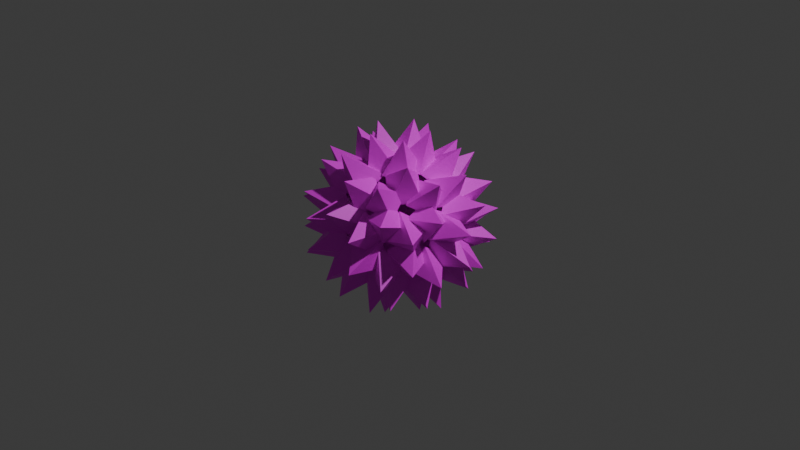 # Source: PI_Construtores_Bola_de_Espinho.blend  (saved by Blender 5.0.119; exported with 4.5.12 LTS)
import bpy
from mathutils import Matrix  # noqa: F401  (used for matrix-valued properties, if any)

bpy.ops.wm.read_factory_settings(use_empty=True)
scene = bpy.context.scene
scene.name = 'Scene'

# ---- collections
col_collection = bpy.data.collections.new('Collection'); scene.collection.children.link(col_collection)

# ---- images (referenced by path relative to the original .blend; pixels are not part of the script)
import os
ASSET_DIR = os.environ.get("B2B_ASSET_DIR", "")  # directory of the original .blend (textures are referenced by path, not embedded)
HERE = os.path.dirname(os.path.abspath(__file__))  # packed textures are extracted next to this script under _unpacked/

def load_image(name, relpath, width, height, colorspace="sRGB"):
    """Load a texture the original file referenced (path relative to the .blend, or extracted next to this script)."""
    p = next((c for c in (os.path.join(HERE, relpath), os.path.join(ASSET_DIR, relpath)) if relpath and os.path.exists(c)), "")
    if p:
        img = bpy.data.images.load(p, check_existing=True)
        img.name = name
    else:  # same state as the original file: an image datablock whose file is absent (Cycles renders it pink)
        img = bpy.data.images.new(name, width, height)
        img.source = "FILE"
        img.filepath = "//" + (relpath or name)
    img.colorspace_settings.name = colorspace
    return img
img_t_bola_001 = load_image('T_Bola.001', 'missing.png', 1024, 1024, 'sRGB')
img_t_bola_002 = load_image('T_Bola.002', 'missing.png', 1024, 1024, 'sRGB')

# ---- materials (node trees are filled in below, after node groups)
mat_material = bpy.data.materials.new('Material')
mat_material_001 = bpy.data.materials.new('Material.001')

# ---- material node trees
mat_material.use_nodes = True; mat_material.node_tree.nodes.clear()
_N = mat_material.node_tree.nodes; _L = mat_material.node_tree.links
n0 = _N.new('ShaderNodeBsdfPrincipled'); n0.name = 'Principled BSDF'; n0.location = (-200, 100)
n1 = _N.new('ShaderNodeOutputMaterial'); n1.name = 'Material Output'; n1.location = (200, 100)
n2 = _N.new('ShaderNodeTexImage'); n2.name = 'Image Texture'; n2.location = (-490, 80)
n2.image = img_t_bola_001
_L.new(n0.outputs[0], n1.inputs[0])
_L.new(n2.outputs[0], n0.inputs[0])
n1.is_active_output = True
mat_material_001.use_nodes = True; mat_material_001.node_tree.nodes.clear()
_N = mat_material_001.node_tree.nodes; _L = mat_material_001.node_tree.links
n0 = _N.new('ShaderNodeBsdfPrincipled'); n0.name = 'Principled BSDF'; n0.location = (-200, 100)
n1 = _N.new('ShaderNodeOutputMaterial'); n1.name = 'Material Output'; n1.location = (200, 100)
n2 = _N.new('ShaderNodeTexImage'); n2.name = 'Image Texture'; n2.location = (-490, 80)
n2.image = img_t_bola_002
_L.new(n0.outputs[0], n1.inputs[0])
_L.new(n2.outputs[0], n0.inputs[0])
n1.is_active_output = True

# ---- world
world_world = bpy.data.worlds.new('World'); scene.world = world_world
world_world.use_nodes = True; world_world.node_tree.nodes.clear()
_N = world_world.node_tree.nodes; _L = world_world.node_tree.links
n0 = _N.new('ShaderNodeOutputWorld'); n0.name = 'World Output'; n0.location = (200, 100)
n1 = _N.new('ShaderNodeBackground'); n1.name = 'Background'; n1.location = (-200, 100)
n1.inputs[0].default_value = (0.05088, 0.05088, 0.05088, 1.0)
_L.new(n1.outputs[0], n0.inputs[0])
n0.is_active_output = True
world_world.color = (0.05088, 0.05088, 0.05088)
world_world.sun_shadow_jitter_overblur = 0.0

# ---- cameras
cam_camera = bpy.data.cameras.new('Camera')
cam_camera.clip_end = 100.0
cam_camera.ortho_scale = 7.314

# ---- lights
light_light = bpy.data.lights.new('Light', 'POINT')
light_light.energy = 1000.0
light_light.shadow_soft_size = 0.1

# ---- meshes
me_cone = bpy.data.meshes.new('Cone')
me_cone.from_pydata([(-0.3179, 1.048, -0.997), (1.048, 0.3179, -0.9969), (0.3179, -1.048, -0.997), (-1.048, -0.3179, -0.9969), (0.0, 0.0, 1.0)], [], [(0, 4, 1), (1, 4, 2), (2, 4, 3), (3, 4, 0), (2, 3, 0, 1)])
_uv = me_cone.uv_layers.new(name='UVMap')
_uv.uv.foreach_set('vector', [0.1872, 0.4571, 0.25, 0.25, 0.4571, 0.3128, 0.4571, 0.3128, 0.25, 0.25, 0.3128, 0.0429, 0.3128, 0.0429, 0.25, 0.25, 0.0429, 0.1872, 0.0429, 0.1872, 0.25, 0.25, 0.1872, 0.4571, 0.8128, 0.0429, 0.5429, 0.1872, 0.6872, 0.4571, 0.9571, 0.3128])
me_cone.materials.append(mat_material)
me_cone.update()
me_icosphere = bpy.data.meshes.new('Icosphere')
me_icosphere.from_pydata([(0.0, 0.0, -1.0), (0.7236, -0.5257, -0.4472), (-0.2764, -0.8506, -0.4472), (-0.8944, 0.0, -0.4472), (-0.2764, 0.8506, -0.4472), (0.7236, 0.5257, -0.4472), (0.2764, -0.8506, 0.4472), (-0.7236, -0.5257, 0.4472), (-0.7236, 0.5257, 0.4472), (0.2764, 0.8506, 0.4472), (0.8944, 0.0, 0.4472), (0.0, 0.0, 1.0), (-0.1625, -0.5, -0.8507), (0.4253, -0.309, -0.8507), (0.2629, -0.809, -0.5257), (0.8506, 0.0, -0.5257), (0.4253, 0.309, -0.8507), (-0.5257, 0.0, -0.8507), (-0.6882, -0.5, -0.5257), (-0.1625, 0.5, -0.8507), (-0.6882, 0.5, -0.5257), (0.2629, 0.809, -0.5257), (0.9511, -0.309, 0.0), (0.9511, 0.309, 0.0), (0.0, -1.0, 0.0), (0.5878, -0.809, 0.0), (-0.9511, -0.309, 0.0), (-0.5878, -0.809, 0.0), (-0.5878, 0.809, 0.0), (-0.9511, 0.309, 0.0), (0.5878, 0.809, 0.0), (0.0, 1.0, 0.0), (0.6882, -0.5, 0.5257), (-0.2629, -0.809, 0.5257), (-0.8506, 0.0, 0.5257), (-0.2629, 0.809, 0.5257), (0.6882, 0.5, 0.5257), (0.1625, -0.5, 0.8507), (0.5257, 0.0, 0.8507), (-0.4253, -0.309, 0.8507), (-0.4253, 0.309, 0.8507), (0.1625, 0.5, 0.8507)], [], [(0, 13, 12), (1, 13, 15), (0, 12, 17), (0, 17, 19), (0, 19, 16), (1, 15, 22), (2, 14, 24), (3, 18, 26), (4, 20, 28), (5, 21, 30), (1, 22, 25), (2, 24, 27), (3, 26, 29), (4, 28, 31), (5, 30, 23), (6, 32, 37), (7, 33, 39), (8, 34, 40), (9, 35, 41), (10, 36, 38), (38, 41, 11), (38, 36, 41), (36, 9, 41), (41, 40, 11), (41, 35, 40), (35, 8, 40), (40, 39, 11), (40, 34, 39), (34, 7, 39), (39, 37, 11), (39, 33, 37), (33, 6, 37), (37, 38, 11), (37, 32, 38), (32, 10, 38), (23, 36, 10), (23, 30, 36), (30, 9, 36), (31, 35, 9), (31, 28, 35), (28, 8, 35), (29, 34, 8), (29, 26, 34), (26, 7, 34), (27, 33, 7), (27, 24, 33), (24, 6, 33), (25, 32, 6), (25, 22, 32), (22, 10, 32), (30, 31, 9), (30, 21, 31), (21, 4, 31), (28, 29, 8), (28, 20, 29), (20, 3, 29), (26, 27, 7), (26, 18, 27), (18, 2, 27), (24, 25, 6), (24, 14, 25), (14, 1, 25), (22, 23, 10), (22, 15, 23), (15, 5, 23), (16, 21, 5), (16, 19, 21), (19, 4, 21), (19, 20, 4), (19, 17, 20), (17, 3, 20), (17, 18, 3), (17, 12, 18), (12, 2, 18), (15, 16, 5), (15, 13, 16), (13, 0, 16), (12, 14, 2), (12, 13, 14), (13, 1, 14)])
_uv = me_icosphere.uv_layers.new(name='UVMap')
_uv.uv.foreach_set('vector', [0.2369, 0.5604, 0.2745, 0.6255, 0.1993, 0.6255, 0.312, 0.6906, 0.3496, 0.6255, 0.3872, 0.6906, 0.8383, 0.5604, 0.8759, 0.6255, 0.8007, 0.6255, 0.688, 0.5604, 0.7255, 0.6255, 0.6504, 0.6255, 0.5376, 0.5604, 0.5752, 0.6255, 0.5, 0.6255, 0.312, 0.6906, 0.3872, 0.6906, 0.3496, 0.7557, 0.1617, 0.6906, 0.2369, 0.6906, 0.1993, 0.7557, 0.7631, 0.6906, 0.8383, 0.6906, 0.8007, 0.7557, 0.6128, 0.6906, 0.688, 0.6906, 0.6504, 0.7557, 0.4624, 0.6906, 0.5376, 0.6906, 0.5, 0.7557, 0.312, 0.6906, 0.3496, 0.7557, 0.2745, 0.7557, 0.1617, 0.6906, 0.1993, 0.7557, 0.1241, 0.7557, 0.7631, 0.6906, 0.8007, 0.7557, 0.7255, 0.7557, 0.6128, 0.6906, 0.6504, 0.7557, 0.5752, 0.7557, 0.4624, 0.6906, 0.5, 0.7557, 0.4248, 0.7557, 0.2369, 0.8208, 0.312, 0.8208, 0.2745, 0.8859, 0.0865, 0.8208, 0.1617, 0.8208, 0.1241, 0.8859, 0.688, 0.8208, 0.7631, 0.8208, 0.7255, 0.8859, 0.5376, 0.8208, 0.6128, 0.8208, 0.5752, 0.8859, 0.3872, 0.8208, 0.4624, 0.8208, 0.4248, 0.8859, 0.4248, 0.8859, 0.5, 0.8859, 0.4624, 0.9511, 0.4248, 0.8859, 0.4624, 0.8208, 0.5, 0.8859, 0.4624, 0.8208, 0.5376, 0.8208, 0.5, 0.8859, 0.5752, 0.8859, 0.6504, 0.8859, 0.6128, 0.9511, 0.5752, 0.8859, 0.6128, 0.8208, 0.6504, 0.8859, 0.6128, 0.8208, 0.688, 0.8208, 0.6504, 0.8859, 0.7255, 0.8859, 0.8007, 0.8859, 0.7631, 0.9511, 0.7255, 0.8859, 0.7631, 0.8208, 0.8007, 0.8859, 0.7631, 0.8208, 0.8383, 0.8208, 0.8007, 0.8859, 0.1241, 0.8859, 0.1993, 0.8859, 0.1617, 0.9511, 0.1241, 0.8859, 0.1617, 0.8208, 0.1993, 0.8859, 0.1617, 0.8208, 0.2369, 0.8208, 0.1993, 0.8859, 0.2745, 0.8859, 0.3496, 0.8859, 0.312, 0.9511, 0.2745, 0.8859, 0.312, 0.8208, 0.3496, 0.8859, 0.312, 0.8208, 0.3872, 0.8208, 0.3496, 0.8859, 0.4248, 0.7557, 0.4624, 0.8208, 0.3872, 0.8208, 0.4248, 0.7557, 0.5, 0.7557, 0.4624, 0.8208, 0.5, 0.7557, 0.5376, 0.8208, 0.4624, 0.8208, 0.5752, 0.7557, 0.6128, 0.8208, 0.5376, 0.8208, 0.5752, 0.7557, 0.6504, 0.7557, 0.6128, 0.8208, 0.6504, 0.7557, 0.688, 0.8208, 0.6128, 0.8208, 0.7255, 0.7557, 0.7631, 0.8208, 0.688, 0.8208, 0.7255, 0.7557, 0.8007, 0.7557, 0.7631, 0.8208, 0.8007, 0.7557, 0.8383, 0.8208, 0.7631, 0.8208, 0.1241, 0.7557, 0.1617, 0.8208, 0.0865, 0.8208, 0.1241, 0.7557, 0.1993, 0.7557, 0.1617, 0.8208, 0.1993, 0.7557, 0.2369, 0.8208, 0.1617, 0.8208, 0.2745, 0.7557, 0.312, 0.8208, 0.2369, 0.8208, 0.2745, 0.7557, 0.3496, 0.7557, 0.312, 0.8208, 0.3496, 0.7557, 0.3872, 0.8208, 0.312, 0.8208, 0.5, 0.7557, 0.5752, 0.7557, 0.5376, 0.8208, 0.5, 0.7557, 0.5376, 0.6906, 0.5752, 0.7557, 0.5376, 0.6906, 0.6128, 0.6906, 0.5752, 0.7557, 0.6504, 0.7557, 0.7255, 0.7557, 0.688, 0.8208, 0.6504, 0.7557, 0.688, 0.6906, 0.7255, 0.7557, 0.688, 0.6906, 0.7631, 0.6906, 0.7255, 0.7557, 0.8007, 0.7557, 0.8759, 0.7557, 0.8383, 0.8208, 0.8007, 0.7557, 0.8383, 0.6906, 0.8759, 0.7557, 0.8383, 0.6906, 0.9135, 0.6906, 0.8759, 0.7557, 0.1993, 0.7557, 0.2745, 0.7557, 0.2369, 0.8208, 0.1993, 0.7557, 0.2369, 0.6906, 0.2745, 0.7557, 0.2369, 0.6906, 0.312, 0.6906, 0.2745, 0.7557, 0.3496, 0.7557, 0.4248, 0.7557, 0.3872, 0.8208, 0.3496, 0.7557, 0.3872, 0.6906, 0.4248, 0.7557, 0.3872, 0.6906, 0.4624, 0.6906, 0.4248, 0.7557, 0.5, 0.6255, 0.5376, 0.6906, 0.4624, 0.6906, 0.5, 0.6255, 0.5752, 0.6255, 0.5376, 0.6906, 0.5752, 0.6255, 0.6128, 0.6906, 0.5376, 0.6906, 0.6504, 0.6255, 0.688, 0.6906, 0.6128, 0.6906, 0.6504, 0.6255, 0.7255, 0.6255, 0.688, 0.6906, 0.7255, 0.6255, 0.7631, 0.6906, 0.688, 0.6906, 0.8007, 0.6255, 0.8383, 0.6906, 0.7631, 0.6906, 0.8007, 0.6255, 0.8759, 0.6255, 0.8383, 0.6906, 0.8759, 0.6255, 0.9135, 0.6906, 0.8383, 0.6906, 0.3872, 0.6906, 0.4248, 0.6255, 0.4624, 0.6906, 0.3872, 0.6906, 0.3496, 0.6255, 0.4248, 0.6255, 0.3496, 0.6255, 0.3872, 0.5604, 0.4248, 0.6255, 0.1993, 0.6255, 0.2369, 0.6906, 0.1617, 0.6906, 0.1993, 0.6255, 0.2745, 0.6255, 0.2369, 0.6906, 0.2745, 0.6255, 0.312, 0.6906, 0.2369, 0.6906])
me_icosphere.materials.append(mat_material_001)
me_icosphere.update()

# ---- objects
ob_light = bpy.data.objects.new('Light', light_light)
ob_camera = bpy.data.objects.new('Camera', cam_camera)
ob_cone = bpy.data.objects.new('Cone', me_cone)
ob_icosphere = bpy.data.objects.new('Icosphere', me_icosphere)

# ---- transforms, parenting, visibility, modifiers, constraints
ob_light.location = (4.076, 1.005, 5.904)
ob_light.rotation_euler = (0.6503, 0.05522, 1.866)
ob_light.lock_rotations_4d = False
ob_light.empty_display_type = 'ARROWS'
ob_light.color = (0.0, 0.0, 0.0, 0.0)
ob_light.lineart.crease_threshold = 0.0
ob_camera.location = (7.359, -6.926, 4.958)
ob_camera.rotation_euler = (1.109, 0.0, 0.8149)
ob_camera.lock_rotations_4d = False
ob_camera.empty_display_type = 'ARROWS'
ob_camera.color = (0.0, 0.0, 0.0, 0.0)
ob_camera.display_type = 'WIRE'
ob_camera.lineart.crease_threshold = 0.0
ob_cone.parent = ob_icosphere
ob_cone.location = (0.0, 0.0, 0.0213)
ob_icosphere.location = (0.0, 0.0, 0.0)
ob_icosphere.scale = (0.8621, 0.8621, 0.8621)
ob_icosphere.show_instancer_for_render = False
ob_icosphere.instance_type = 'FACES'
ob_icosphere.use_instance_faces_scale = True
ob_icosphere.instance_faces_scale = 0.6

# ---- collection membership
col_collection.objects.link(ob_light)
col_collection.objects.link(ob_camera)
col_collection.objects.link(ob_cone)
col_collection.objects.link(ob_icosphere)

# ---- scene / render settings (as saved in the file)
scene.camera = ob_camera
scene.frame_start = 1; scene.frame_end = 250; scene.frame_set(1)
scene.render.engine = 'BLENDER_EEVEE_NEXT'
scene.render.bake_bias = 0.0
scene.render.bake_samples = 0
scene.cycles.sampling_pattern = 'TABULATED_SOBOL'
scene.eevee.use_volume_custom_range = False
bpy.context.view_layer.update()
